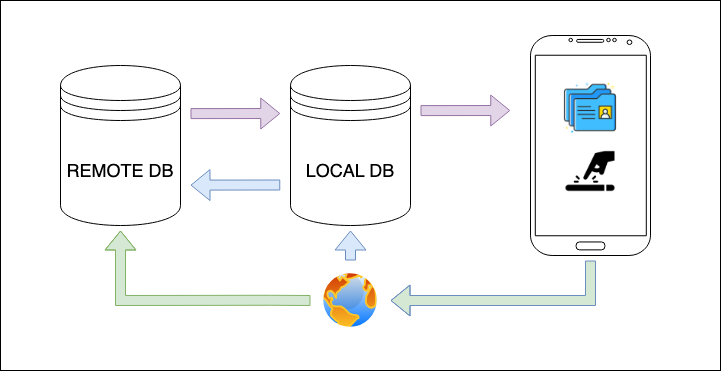

The diagram above was exported from draw.io. Its source (the exported page's mxGraphModel, read from the mxfile embedded in the PNG):
<mxGraphModel dx="1304" dy="715" grid="1" gridSize="10" guides="1" tooltips="1" connect="1" arrows="1" fold="1" page="1" pageScale="1" pageWidth="850" pageHeight="1100" math="0" shadow="0">
  <root>
    <mxCell id="0" />
    <mxCell id="1" parent="0" />
    <mxCell id="O_azqP-Vtj6z_BV6E2jp-3" value="" style="rounded=0;whiteSpace=wrap;html=1;" vertex="1" parent="1">
      <mxGeometry x="60" y="140" width="720" height="370" as="geometry" />
    </mxCell>
    <mxCell id="O_azqP-Vtj6z_BV6E2jp-1" value="" style="verticalLabelPosition=bottom;verticalAlign=top;html=1;shadow=0;dashed=0;strokeWidth=1;shape=mxgraph.android.phone2;strokeColor=#000000;" vertex="1" parent="1">
      <mxGeometry x="590" y="175" width="120" height="220" as="geometry" />
    </mxCell>
    <mxCell id="O_azqP-Vtj6z_BV6E2jp-4" value="&lt;font style=&quot;font-size: 18px;&quot;&gt;REMOTE DB&lt;/font&gt;" style="shape=datastore;whiteSpace=wrap;html=1;" vertex="1" parent="1">
      <mxGeometry x="120" y="205" width="120" height="160" as="geometry" />
    </mxCell>
    <mxCell id="O_azqP-Vtj6z_BV6E2jp-5" value="&lt;font style=&quot;font-size: 18px;&quot;&gt;LOCAL DB&lt;/font&gt;" style="shape=datastore;whiteSpace=wrap;html=1;" vertex="1" parent="1">
      <mxGeometry x="350" y="205" width="120" height="160" as="geometry" />
    </mxCell>
    <mxCell id="O_azqP-Vtj6z_BV6E2jp-8" value="" style="shape=flexArrow;endArrow=classic;html=1;rounded=0;entryX=0;entryY=0.3;entryDx=0;entryDy=0;exitX=0.292;exitY=0.39;exitDx=0;exitDy=0;exitPerimeter=0;fillColor=#e1d5e7;strokeColor=#9673a6;" edge="1" parent="1">
      <mxGeometry width="50" height="50" relative="1" as="geometry">
        <mxPoint x="250" y="253.0999999999999" as="sourcePoint" />
        <mxPoint x="339.76" y="253" as="targetPoint" />
      </mxGeometry>
    </mxCell>
    <mxCell id="O_azqP-Vtj6z_BV6E2jp-9" value="" style="shape=flexArrow;endArrow=classic;html=1;rounded=0;entryX=0;entryY=0.3;entryDx=0;entryDy=0;exitX=0.292;exitY=0.39;exitDx=0;exitDy=0;exitPerimeter=0;fillColor=#e1d5e7;strokeColor=#9673a6;" edge="1" parent="1">
      <mxGeometry width="50" height="50" relative="1" as="geometry">
        <mxPoint x="480" y="250.0999999999999" as="sourcePoint" />
        <mxPoint x="569.76" y="250" as="targetPoint" />
      </mxGeometry>
    </mxCell>
    <mxCell id="O_azqP-Vtj6z_BV6E2jp-14" value="" style="image;aspect=fixed;perimeter=ellipsePerimeter;html=1;align=center;shadow=0;dashed=0;spacingTop=3;image=img/lib/active_directory/internet_globe.svg;" vertex="1" parent="1">
      <mxGeometry x="380" y="410" width="60" height="60" as="geometry" />
    </mxCell>
    <mxCell id="O_azqP-Vtj6z_BV6E2jp-20" value="" style="shape=flexArrow;endArrow=classic;html=1;rounded=0;entryX=0;entryY=0.3;entryDx=0;entryDy=0;exitX=0.292;exitY=0.39;exitDx=0;exitDy=0;exitPerimeter=0;fillColor=#dae8fc;strokeColor=#6c8ebf;" edge="1" parent="1">
      <mxGeometry width="50" height="50" relative="1" as="geometry">
        <mxPoint x="339.76" y="324.5" as="sourcePoint" />
        <mxPoint x="250" y="324.5999999999999" as="targetPoint" />
      </mxGeometry>
    </mxCell>
    <mxCell id="O_azqP-Vtj6z_BV6E2jp-21" value="" style="shape=flexArrow;endArrow=classic;html=1;rounded=0;fillColor=#dae8fc;strokeColor=#6c8ebf;" edge="1" parent="1">
      <mxGeometry width="50" height="50" relative="1" as="geometry">
        <mxPoint x="410" y="400" as="sourcePoint" />
        <mxPoint x="410" y="370" as="targetPoint" />
      </mxGeometry>
    </mxCell>
    <mxCell id="O_azqP-Vtj6z_BV6E2jp-23" value="" style="shape=flexArrow;endArrow=classic;html=1;rounded=0;fillColor=#D5E8D4;gradientDirection=radial;strokeColor=#6c8ebf;" edge="1" parent="1">
      <mxGeometry width="50" height="50" relative="1" as="geometry">
        <mxPoint x="650" y="400" as="sourcePoint" />
        <mxPoint x="450" y="440" as="targetPoint" />
        <Array as="points">
          <mxPoint x="650" y="440" />
        </Array>
      </mxGeometry>
    </mxCell>
    <mxCell id="O_azqP-Vtj6z_BV6E2jp-24" value="" style="shape=flexArrow;endArrow=classic;html=1;rounded=0;fillColor=#d5e8d4;strokeColor=#82b366;" edge="1" parent="1">
      <mxGeometry width="50" height="50" relative="1" as="geometry">
        <mxPoint x="370" y="440" as="sourcePoint" />
        <mxPoint x="180" y="370" as="targetPoint" />
        <Array as="points">
          <mxPoint x="330" y="439.78" />
          <mxPoint x="180" y="440" />
        </Array>
      </mxGeometry>
    </mxCell>
    <mxCell id="O_azqP-Vtj6z_BV6E2jp-26" value="" style="shape=image;html=1;verticalAlign=top;verticalLabelPosition=bottom;labelBackgroundColor=#ffffff;imageAspect=0;aspect=fixed;image=https://cdn0.iconfinder.com/data/icons/iphone-7-airpods-icons-solid-style/24/tap-screen-128.png" vertex="1" parent="1">
      <mxGeometry x="625.5" y="290" width="49" height="49" as="geometry" />
    </mxCell>
    <mxCell id="O_azqP-Vtj6z_BV6E2jp-27" value="" style="shape=image;html=1;verticalAlign=top;verticalLabelPosition=bottom;labelBackgroundColor=#ffffff;imageAspect=0;aspect=fixed;image=https://cdn0.iconfinder.com/data/icons/job-seeker/256/folder_job_seeker_employee_unemployee_work-128.png" vertex="1" parent="1">
      <mxGeometry x="622.5" y="220" width="55" height="55" as="geometry" />
    </mxCell>
  </root>
</mxGraphModel>